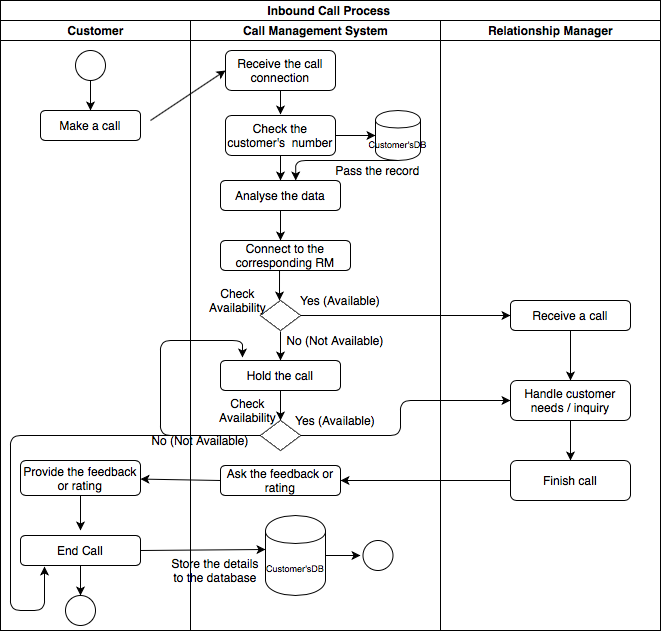

The diagram above was exported from draw.io. Its source (the exported page's mxGraphModel, read from the mxfile embedded in the PNG):
<mxGraphModel dx="946" dy="725" grid="1" gridSize="10" guides="1" tooltips="1" connect="1" arrows="1" fold="1" page="1" pageScale="1" pageWidth="827" pageHeight="1169" math="0" shadow="0">
  <root>
    <mxCell id="0" />
    <mxCell id="1" parent="0" />
    <mxCell id="wu1Lx8TAUynvLuiZN_r6-25" value="Inbound Call Process&amp;nbsp;" style="swimlane;html=1;childLayout=stackLayout;resizeParent=1;resizeParentMax=0;startSize=20;" parent="1" vertex="1">
      <mxGeometry x="80" y="80" width="660" height="630" as="geometry" />
    </mxCell>
    <mxCell id="wu1Lx8TAUynvLuiZN_r6-26" value="Customer" style="swimlane;html=1;startSize=20;" parent="wu1Lx8TAUynvLuiZN_r6-25" vertex="1">
      <mxGeometry y="20" width="190" height="610" as="geometry" />
    </mxCell>
    <mxCell id="wu1Lx8TAUynvLuiZN_r6-32" value="" style="endArrow=classic;html=1;exitX=0.5;exitY=1;exitDx=0;exitDy=0;entryX=0.5;entryY=0;entryDx=0;entryDy=0;" parent="wu1Lx8TAUynvLuiZN_r6-26" source="wu1Lx8TAUynvLuiZN_r6-30" target="wu1Lx8TAUynvLuiZN_r6-50" edge="1">
      <mxGeometry width="50" height="50" relative="1" as="geometry">
        <mxPoint x="345" y="150" as="sourcePoint" />
        <mxPoint x="90" y="140" as="targetPoint" />
      </mxGeometry>
    </mxCell>
    <mxCell id="wu1Lx8TAUynvLuiZN_r6-84" value="" style="endArrow=classic;html=1;exitX=0.5;exitY=1;exitDx=0;exitDy=0;" parent="wu1Lx8TAUynvLuiZN_r6-26" source="wu1Lx8TAUynvLuiZN_r6-83" edge="1">
      <mxGeometry width="50" height="50" relative="1" as="geometry">
        <mxPoint x="125" y="530" as="sourcePoint" />
        <mxPoint x="80" y="510" as="targetPoint" />
      </mxGeometry>
    </mxCell>
    <mxCell id="wu1Lx8TAUynvLuiZN_r6-98" value="" style="endArrow=classic;html=1;exitX=0.5;exitY=1;exitDx=0;exitDy=0;" parent="wu1Lx8TAUynvLuiZN_r6-26" source="wu1Lx8TAUynvLuiZN_r6-85" edge="1">
      <mxGeometry width="50" height="50" relative="1" as="geometry">
        <mxPoint x="80" y="605" as="sourcePoint" />
        <mxPoint x="80" y="575" as="targetPoint" />
      </mxGeometry>
    </mxCell>
    <mxCell id="wu1Lx8TAUynvLuiZN_r6-99" value="" style="ellipse;whiteSpace=wrap;html=1;aspect=fixed;startSize=20;" parent="wu1Lx8TAUynvLuiZN_r6-26" vertex="1">
      <mxGeometry x="65" y="575" width="30" height="30" as="geometry" />
    </mxCell>
    <mxCell id="wu1Lx8TAUynvLuiZN_r6-85" value="End Call" style="rounded=1;whiteSpace=wrap;html=1;startSize=20;" parent="wu1Lx8TAUynvLuiZN_r6-26" vertex="1">
      <mxGeometry x="20" y="515" width="120" height="30" as="geometry" />
    </mxCell>
    <mxCell id="wu1Lx8TAUynvLuiZN_r6-30" value="" style="ellipse;whiteSpace=wrap;html=1;aspect=fixed;startSize=20;" parent="wu1Lx8TAUynvLuiZN_r6-26" vertex="1">
      <mxGeometry x="75" y="30" width="30" height="30" as="geometry" />
    </mxCell>
    <mxCell id="wu1Lx8TAUynvLuiZN_r6-50" value="Make a call" style="rounded=1;whiteSpace=wrap;html=1;startSize=20;" parent="wu1Lx8TAUynvLuiZN_r6-26" vertex="1">
      <mxGeometry x="40" y="90" width="100" height="30" as="geometry" />
    </mxCell>
    <mxCell id="wu1Lx8TAUynvLuiZN_r6-83" value="Provide the feedback or rating" style="rounded=1;whiteSpace=wrap;html=1;" parent="wu1Lx8TAUynvLuiZN_r6-26" vertex="1">
      <mxGeometry x="20" y="440" width="120" height="35" as="geometry" />
    </mxCell>
    <mxCell id="wu1Lx8TAUynvLuiZN_r6-86" value="" style="endArrow=classic;html=1;exitX=1;exitY=0.5;exitDx=0;exitDy=0;entryX=0;entryY=0.425;entryDx=0;entryDy=0;entryPerimeter=0;" parent="wu1Lx8TAUynvLuiZN_r6-25" source="wu1Lx8TAUynvLuiZN_r6-85" target="wu1Lx8TAUynvLuiZN_r6-87" edge="1">
      <mxGeometry width="50" height="50" relative="1" as="geometry">
        <mxPoint x="155" y="490" as="sourcePoint" />
        <mxPoint x="235" y="475" as="targetPoint" />
      </mxGeometry>
    </mxCell>
    <mxCell id="wu1Lx8TAUynvLuiZN_r6-81" value="" style="endArrow=classic;html=1;exitX=0;exitY=0.5;exitDx=0;exitDy=0;" parent="wu1Lx8TAUynvLuiZN_r6-25" source="wu1Lx8TAUynvLuiZN_r6-80" target="wu1Lx8TAUynvLuiZN_r6-83" edge="1">
      <mxGeometry width="50" height="50" relative="1" as="geometry">
        <mxPoint x="140" y="420" as="sourcePoint" />
        <mxPoint x="145" y="400" as="targetPoint" />
      </mxGeometry>
    </mxCell>
    <mxCell id="wu1Lx8TAUynvLuiZN_r6-27" value="Call Management System" style="swimlane;html=1;startSize=20;" parent="wu1Lx8TAUynvLuiZN_r6-25" vertex="1">
      <mxGeometry x="190" y="20" width="250" height="610" as="geometry" />
    </mxCell>
    <mxCell id="Sa1bQ0ouS08EH7e3u6Ef-28" value="No (Not Available)" style="text;html=1;strokeColor=none;fillColor=none;align=center;verticalAlign=middle;whiteSpace=wrap;rounded=0;startSize=20;" vertex="1" parent="wu1Lx8TAUynvLuiZN_r6-27">
      <mxGeometry x="-40" y="410" width="100" height="20" as="geometry" />
    </mxCell>
    <mxCell id="wu1Lx8TAUynvLuiZN_r6-90" value="Store the details to the database" style="text;html=1;strokeColor=none;fillColor=none;align=center;verticalAlign=middle;whiteSpace=wrap;rounded=0;startSize=20;" parent="wu1Lx8TAUynvLuiZN_r6-27" vertex="1">
      <mxGeometry x="-20" y="540" width="90" height="20" as="geometry" />
    </mxCell>
    <mxCell id="Sa1bQ0ouS08EH7e3u6Ef-6" value="" style="endArrow=classic;html=1;entryX=0;entryY=0.5;entryDx=0;entryDy=0;" edge="1" parent="wu1Lx8TAUynvLuiZN_r6-27" target="Sa1bQ0ouS08EH7e3u6Ef-3">
      <mxGeometry width="50" height="50" relative="1" as="geometry">
        <mxPoint x="-40" y="100" as="sourcePoint" />
        <mxPoint x="10" y="60" as="targetPoint" />
      </mxGeometry>
    </mxCell>
    <mxCell id="wu1Lx8TAUynvLuiZN_r6-37" value="Check Availability" style="text;html=1;strokeColor=none;fillColor=none;align=center;verticalAlign=middle;whiteSpace=wrap;rounded=0;startSize=20;" parent="wu1Lx8TAUynvLuiZN_r6-27" vertex="1">
      <mxGeometry x="10" y="260" width="75" height="40" as="geometry" />
    </mxCell>
    <mxCell id="wu1Lx8TAUynvLuiZN_r6-97" value="Check Availability" style="text;html=1;strokeColor=none;fillColor=none;align=center;verticalAlign=middle;whiteSpace=wrap;rounded=0;startSize=20;" parent="wu1Lx8TAUynvLuiZN_r6-27" vertex="1">
      <mxGeometry x="20" y="370" width="75" height="40" as="geometry" />
    </mxCell>
    <mxCell id="wu1Lx8TAUynvLuiZN_r6-66" value="Hold the call" style="rounded=1;whiteSpace=wrap;html=1;startSize=20;" parent="wu1Lx8TAUynvLuiZN_r6-27" vertex="1">
      <mxGeometry x="30" y="340" width="120" height="30" as="geometry" />
    </mxCell>
    <mxCell id="wu1Lx8TAUynvLuiZN_r6-65" value="&lt;span style=&quot;color: rgba(0 , 0 , 0 , 0) ; font-family: monospace ; font-size: 0px&quot;&gt;%3CmxGraphModel%3E%3Croot%3E%3CmxCell%20id%3D%220%22%2F%3E%3CmxCell%20id%3D%221%22%20parent%3D%220%22%2F%3E%3CmxCell%20id%3D%222%22%20value%3D%22%22%20style%3D%22rhombus%3BwhiteSpace%3Dwrap%3Bhtml%3D1%3BstartSize%3D20%3B%22%20vertex%3D%221%22%20parent%3D%221%22%3E%3CmxGeometry%20x%3D%22320%22%20y%3D%22240%22%20width%3D%2240%22%20height%3D%2230%22%20as%3D%22geometry%22%2F%3E%3C%2FmxCell%3E%3C%2Froot%3E%3C%2FmxGraphModel%3E&lt;/span&gt;" style="rhombus;whiteSpace=wrap;html=1;startSize=20;" parent="wu1Lx8TAUynvLuiZN_r6-27" vertex="1">
      <mxGeometry x="70" y="280" width="40" height="30" as="geometry" />
    </mxCell>
    <mxCell id="wu1Lx8TAUynvLuiZN_r6-40" value="" style="endArrow=classic;html=1;" parent="wu1Lx8TAUynvLuiZN_r6-27" edge="1">
      <mxGeometry width="50" height="50" relative="1" as="geometry">
        <mxPoint x="90" y="311" as="sourcePoint" />
        <mxPoint x="90" y="340" as="targetPoint" />
      </mxGeometry>
    </mxCell>
    <mxCell id="wu1Lx8TAUynvLuiZN_r6-68" value="&lt;span style=&quot;color: rgba(0 , 0 , 0 , 0) ; font-family: monospace ; font-size: 0px&quot;&gt;%3CmxGraphModel%3E%3Croot%3E%3CmxCell%20id%3D%220%22%2F%3E%3CmxCell%20id%3D%221%22%20parent%3D%220%22%2F%3E%3CmxCell%20id%3D%222%22%20value%3D%22%22%20style%3D%22rhombus%3BwhiteSpace%3Dwrap%3Bhtml%3D1%3BstartSize%3D20%3B%22%20vertex%3D%221%22%20parent%3D%221%22%3E%3CmxGeometry%20x%3D%22320%22%20y%3D%22240%22%20width%3D%2240%22%20height%3D%2230%22%20as%3D%22geometry%22%2F%3E%3C%2FmxCell%3E%3C%2Froot%3E%3C%2FmxGraphModel%3E&lt;/span&gt;" style="rhombus;whiteSpace=wrap;html=1;startSize=20;" parent="wu1Lx8TAUynvLuiZN_r6-27" vertex="1">
      <mxGeometry x="70" y="400" width="40" height="30" as="geometry" />
    </mxCell>
    <mxCell id="wu1Lx8TAUynvLuiZN_r6-80" value="Ask the feedback or rating" style="rounded=1;whiteSpace=wrap;html=1;" parent="wu1Lx8TAUynvLuiZN_r6-27" vertex="1">
      <mxGeometry x="30" y="445" width="120" height="30" as="geometry" />
    </mxCell>
    <mxCell id="Sa1bQ0ouS08EH7e3u6Ef-10" value="Check the customer's &amp;nbsp;number" style="rounded=1;whiteSpace=wrap;html=1;startSize=20;" vertex="1" parent="wu1Lx8TAUynvLuiZN_r6-27">
      <mxGeometry x="35" y="95" width="110" height="40" as="geometry" />
    </mxCell>
    <mxCell id="wu1Lx8TAUynvLuiZN_r6-87" value="&lt;font style=&quot;font-size: 9px&quot;&gt;Customer'sDB&lt;/font&gt;" style="shape=cylinder;whiteSpace=wrap;html=1;boundedLbl=1;backgroundOutline=1;" parent="wu1Lx8TAUynvLuiZN_r6-27" vertex="1">
      <mxGeometry x="75" y="495" width="60" height="80" as="geometry" />
    </mxCell>
    <mxCell id="wu1Lx8TAUynvLuiZN_r6-63" value="Connect to the corresponding RM" style="rounded=1;whiteSpace=wrap;html=1;" parent="wu1Lx8TAUynvLuiZN_r6-27" vertex="1">
      <mxGeometry x="30" y="220" width="130" height="30" as="geometry" />
    </mxCell>
    <mxCell id="wu1Lx8TAUynvLuiZN_r6-64" value="" style="endArrow=classic;html=1;exitX=0.454;exitY=1;exitDx=0;exitDy=0;exitPerimeter=0;" parent="wu1Lx8TAUynvLuiZN_r6-27" source="wu1Lx8TAUynvLuiZN_r6-63" edge="1">
      <mxGeometry width="50" height="50" relative="1" as="geometry">
        <mxPoint x="140" y="380" as="sourcePoint" />
        <mxPoint x="89" y="280" as="targetPoint" />
      </mxGeometry>
    </mxCell>
    <mxCell id="wu1Lx8TAUynvLuiZN_r6-67" value="" style="endArrow=classic;html=1;exitX=0.5;exitY=1;exitDx=0;exitDy=0;" parent="wu1Lx8TAUynvLuiZN_r6-27" source="wu1Lx8TAUynvLuiZN_r6-66" edge="1">
      <mxGeometry width="50" height="50" relative="1" as="geometry">
        <mxPoint x="99.01999999999998" y="260" as="sourcePoint" />
        <mxPoint x="90" y="400" as="targetPoint" />
      </mxGeometry>
    </mxCell>
    <mxCell id="Sa1bQ0ouS08EH7e3u6Ef-3" value="Receive the call connection" style="rounded=1;whiteSpace=wrap;html=1;startSize=20;" vertex="1" parent="wu1Lx8TAUynvLuiZN_r6-27">
      <mxGeometry x="35" y="30" width="110" height="40" as="geometry" />
    </mxCell>
    <mxCell id="Sa1bQ0ouS08EH7e3u6Ef-16" value="Analyse the data" style="rounded=1;whiteSpace=wrap;html=1;" vertex="1" parent="wu1Lx8TAUynvLuiZN_r6-27">
      <mxGeometry x="30" y="160" width="120" height="30" as="geometry" />
    </mxCell>
    <mxCell id="wu1Lx8TAUynvLuiZN_r6-49" value="Yes (Available)" style="text;html=1;strokeColor=none;fillColor=none;align=center;verticalAlign=middle;whiteSpace=wrap;rounded=0;startSize=20;" parent="wu1Lx8TAUynvLuiZN_r6-27" vertex="1">
      <mxGeometry x="100" y="390" width="90" height="20" as="geometry" />
    </mxCell>
    <mxCell id="wu1Lx8TAUynvLuiZN_r6-46" value="No (Not Available)" style="text;html=1;strokeColor=none;fillColor=none;align=center;verticalAlign=middle;whiteSpace=wrap;rounded=0;startSize=20;" parent="wu1Lx8TAUynvLuiZN_r6-27" vertex="1">
      <mxGeometry x="95" y="310" width="100" height="20" as="geometry" />
    </mxCell>
    <mxCell id="wu1Lx8TAUynvLuiZN_r6-71" value="Yes (Available)" style="text;html=1;strokeColor=none;fillColor=none;align=center;verticalAlign=middle;whiteSpace=wrap;rounded=0;startSize=20;" parent="wu1Lx8TAUynvLuiZN_r6-27" vertex="1">
      <mxGeometry x="100" y="270" width="100" height="20" as="geometry" />
    </mxCell>
    <mxCell id="Sa1bQ0ouS08EH7e3u6Ef-7" value="" style="endArrow=classic;html=1;exitX=0.5;exitY=1;exitDx=0;exitDy=0;" edge="1" parent="wu1Lx8TAUynvLuiZN_r6-27" source="Sa1bQ0ouS08EH7e3u6Ef-3">
      <mxGeometry width="50" height="50" relative="1" as="geometry">
        <mxPoint x="120" y="290" as="sourcePoint" />
        <mxPoint x="90" y="94" as="targetPoint" />
      </mxGeometry>
    </mxCell>
    <mxCell id="Sa1bQ0ouS08EH7e3u6Ef-15" value="" style="endArrow=classic;html=1;exitX=1;exitY=0.5;exitDx=0;exitDy=0;entryX=0;entryY=0.5;entryDx=0;entryDy=0;" edge="1" parent="wu1Lx8TAUynvLuiZN_r6-27" source="Sa1bQ0ouS08EH7e3u6Ef-10" target="wu1Lx8TAUynvLuiZN_r6-91">
      <mxGeometry width="50" height="50" relative="1" as="geometry">
        <mxPoint x="160" y="180" as="sourcePoint" />
        <mxPoint x="210" y="130" as="targetPoint" />
      </mxGeometry>
    </mxCell>
    <mxCell id="Sa1bQ0ouS08EH7e3u6Ef-37" value="" style="ellipse;whiteSpace=wrap;html=1;aspect=fixed;startSize=20;" vertex="1" parent="wu1Lx8TAUynvLuiZN_r6-27">
      <mxGeometry x="172.5" y="520" width="30" height="30" as="geometry" />
    </mxCell>
    <mxCell id="Sa1bQ0ouS08EH7e3u6Ef-22" value="Pass the record" style="text;html=1;strokeColor=none;fillColor=none;align=center;verticalAlign=middle;whiteSpace=wrap;rounded=0;" vertex="1" parent="wu1Lx8TAUynvLuiZN_r6-27">
      <mxGeometry x="135" y="140" width="105" height="20" as="geometry" />
    </mxCell>
    <mxCell id="wu1Lx8TAUynvLuiZN_r6-91" value="&lt;font style=&quot;font-size: 9px&quot;&gt;Customer'sDB&lt;/font&gt;" style="shape=cylinder;whiteSpace=wrap;html=1;boundedLbl=1;backgroundOutline=1;startSize=20;" parent="wu1Lx8TAUynvLuiZN_r6-27" vertex="1">
      <mxGeometry x="185" y="90" width="45" height="50" as="geometry" />
    </mxCell>
    <mxCell id="Sa1bQ0ouS08EH7e3u6Ef-18" value="" style="endArrow=classic;html=1;exitX=0.5;exitY=1;exitDx=0;exitDy=0;entryX=0.627;entryY=0;entryDx=0;entryDy=0;entryPerimeter=0;edgeStyle=orthogonalEdgeStyle;" edge="1" parent="wu1Lx8TAUynvLuiZN_r6-27" source="wu1Lx8TAUynvLuiZN_r6-91" target="Sa1bQ0ouS08EH7e3u6Ef-16">
      <mxGeometry width="50" height="50" relative="1" as="geometry">
        <mxPoint x="120" y="290" as="sourcePoint" />
        <mxPoint x="170" y="240" as="targetPoint" />
        <Array as="points">
          <mxPoint x="105" y="140" />
        </Array>
      </mxGeometry>
    </mxCell>
    <mxCell id="Sa1bQ0ouS08EH7e3u6Ef-20" value="" style="endArrow=classic;html=1;exitX=0.5;exitY=1;exitDx=0;exitDy=0;" edge="1" parent="wu1Lx8TAUynvLuiZN_r6-27" source="Sa1bQ0ouS08EH7e3u6Ef-10" target="Sa1bQ0ouS08EH7e3u6Ef-16">
      <mxGeometry width="50" height="50" relative="1" as="geometry">
        <mxPoint x="95" y="140" as="sourcePoint" />
        <mxPoint x="100" y="104" as="targetPoint" />
      </mxGeometry>
    </mxCell>
    <mxCell id="Sa1bQ0ouS08EH7e3u6Ef-27" value="" style="endArrow=classic;html=1;exitX=0;exitY=0.5;exitDx=0;exitDy=0;edgeStyle=orthogonalEdgeStyle;entryX=0.183;entryY=-0.1;entryDx=0;entryDy=0;entryPerimeter=0;" edge="1" parent="wu1Lx8TAUynvLuiZN_r6-27" source="wu1Lx8TAUynvLuiZN_r6-68" target="wu1Lx8TAUynvLuiZN_r6-66">
      <mxGeometry width="50" height="50" relative="1" as="geometry">
        <mxPoint x="120" y="290" as="sourcePoint" />
        <mxPoint x="-40" y="415" as="targetPoint" />
        <Array as="points">
          <mxPoint x="-30" y="415" />
          <mxPoint x="-30" y="320" />
          <mxPoint x="52" y="320" />
        </Array>
      </mxGeometry>
    </mxCell>
    <mxCell id="wu1Lx8TAUynvLuiZN_r6-28" value="Relationship Manager" style="swimlane;html=1;startSize=20;" parent="wu1Lx8TAUynvLuiZN_r6-25" vertex="1">
      <mxGeometry x="440" y="20" width="220" height="610" as="geometry" />
    </mxCell>
    <mxCell id="wu1Lx8TAUynvLuiZN_r6-78" value="Finish call" style="rounded=1;whiteSpace=wrap;html=1;startSize=20;" parent="wu1Lx8TAUynvLuiZN_r6-28" vertex="1">
      <mxGeometry x="70" y="440" width="120" height="40" as="geometry" />
    </mxCell>
    <mxCell id="wu1Lx8TAUynvLuiZN_r6-73" value="Receive a call" style="rounded=1;whiteSpace=wrap;html=1;startSize=20;" parent="wu1Lx8TAUynvLuiZN_r6-28" vertex="1">
      <mxGeometry x="70" y="280" width="120" height="30" as="geometry" />
    </mxCell>
    <mxCell id="wu1Lx8TAUynvLuiZN_r6-74" value="Handle customer needs / inquiry" style="rounded=1;whiteSpace=wrap;html=1;startSize=20;" parent="wu1Lx8TAUynvLuiZN_r6-28" vertex="1">
      <mxGeometry x="70" y="360" width="120" height="40" as="geometry" />
    </mxCell>
    <mxCell id="wu1Lx8TAUynvLuiZN_r6-95" value="" style="endArrow=classic;html=1;exitX=0.5;exitY=1;exitDx=0;exitDy=0;entryX=0.5;entryY=0;entryDx=0;entryDy=0;" parent="wu1Lx8TAUynvLuiZN_r6-28" source="wu1Lx8TAUynvLuiZN_r6-73" target="wu1Lx8TAUynvLuiZN_r6-74" edge="1">
      <mxGeometry width="50" height="50" relative="1" as="geometry">
        <mxPoint x="-50" y="310" as="sourcePoint" />
        <mxPoint y="260" as="targetPoint" />
      </mxGeometry>
    </mxCell>
    <mxCell id="wu1Lx8TAUynvLuiZN_r6-96" value="" style="endArrow=classic;html=1;exitX=0.5;exitY=1;exitDx=0;exitDy=0;entryX=0.5;entryY=0;entryDx=0;entryDy=0;" parent="wu1Lx8TAUynvLuiZN_r6-28" source="wu1Lx8TAUynvLuiZN_r6-74" target="wu1Lx8TAUynvLuiZN_r6-78" edge="1">
      <mxGeometry width="50" height="50" relative="1" as="geometry">
        <mxPoint x="-50" y="310" as="sourcePoint" />
        <mxPoint y="260" as="targetPoint" />
      </mxGeometry>
    </mxCell>
    <mxCell id="wu1Lx8TAUynvLuiZN_r6-70" value="" style="endArrow=classic;html=1;exitX=1;exitY=0.5;exitDx=0;exitDy=0;edgeStyle=orthogonalEdgeStyle;entryX=0;entryY=0.5;entryDx=0;entryDy=0;" parent="wu1Lx8TAUynvLuiZN_r6-25" source="wu1Lx8TAUynvLuiZN_r6-68" edge="1" target="wu1Lx8TAUynvLuiZN_r6-74">
      <mxGeometry width="50" height="50" relative="1" as="geometry">
        <mxPoint x="320" y="400" as="sourcePoint" />
        <mxPoint x="420" y="330" as="targetPoint" />
        <Array as="points">
          <mxPoint x="400" y="435" />
          <mxPoint x="400" y="400" />
        </Array>
      </mxGeometry>
    </mxCell>
    <mxCell id="wu1Lx8TAUynvLuiZN_r6-69" value="" style="endArrow=classic;html=1;exitX=1;exitY=0.5;exitDx=0;exitDy=0;entryX=0;entryY=0.5;entryDx=0;entryDy=0;" parent="wu1Lx8TAUynvLuiZN_r6-25" source="wu1Lx8TAUynvLuiZN_r6-65" edge="1" target="wu1Lx8TAUynvLuiZN_r6-73">
      <mxGeometry width="50" height="50" relative="1" as="geometry">
        <mxPoint x="320" y="400" as="sourcePoint" />
        <mxPoint x="420" y="315" as="targetPoint" />
      </mxGeometry>
    </mxCell>
    <mxCell id="wu1Lx8TAUynvLuiZN_r6-79" value="" style="endArrow=classic;html=1;exitX=0;exitY=0.5;exitDx=0;exitDy=0;" parent="wu1Lx8TAUynvLuiZN_r6-25" target="wu1Lx8TAUynvLuiZN_r6-80" edge="1" source="wu1Lx8TAUynvLuiZN_r6-78">
      <mxGeometry width="50" height="50" relative="1" as="geometry">
        <mxPoint x="420" y="480" as="sourcePoint" />
        <mxPoint x="330" y="480" as="targetPoint" />
      </mxGeometry>
    </mxCell>
    <mxCell id="Sa1bQ0ouS08EH7e3u6Ef-32" value="" style="endArrow=classic;html=1;exitX=0;exitY=0.5;exitDx=0;exitDy=0;edgeStyle=orthogonalEdgeStyle;entryX=0.2;entryY=1.033;entryDx=0;entryDy=0;entryPerimeter=0;" edge="1" parent="wu1Lx8TAUynvLuiZN_r6-25" source="wu1Lx8TAUynvLuiZN_r6-68" target="wu1Lx8TAUynvLuiZN_r6-85">
      <mxGeometry width="50" height="50" relative="1" as="geometry">
        <mxPoint x="140" y="450" as="sourcePoint" />
        <mxPoint x="20" y="435" as="targetPoint" />
        <Array as="points">
          <mxPoint x="10" y="435" />
          <mxPoint x="10" y="610" />
          <mxPoint x="44" y="610" />
        </Array>
      </mxGeometry>
    </mxCell>
    <mxCell id="Sa1bQ0ouS08EH7e3u6Ef-24" value="" style="endArrow=classic;html=1;exitX=0.5;exitY=1;exitDx=0;exitDy=0;" edge="1" parent="1" source="Sa1bQ0ouS08EH7e3u6Ef-16">
      <mxGeometry width="50" height="50" relative="1" as="geometry">
        <mxPoint x="345" y="296" as="sourcePoint" />
        <mxPoint x="360" y="320" as="targetPoint" />
      </mxGeometry>
    </mxCell>
    <mxCell id="Sa1bQ0ouS08EH7e3u6Ef-36" value="" style="endArrow=classic;html=1;exitX=1;exitY=0.5;exitDx=0;exitDy=0;" edge="1" parent="1" source="wu1Lx8TAUynvLuiZN_r6-87">
      <mxGeometry width="50" height="50" relative="1" as="geometry">
        <mxPoint x="380" y="390" as="sourcePoint" />
        <mxPoint x="440" y="635" as="targetPoint" />
      </mxGeometry>
    </mxCell>
  </root>
</mxGraphModel>